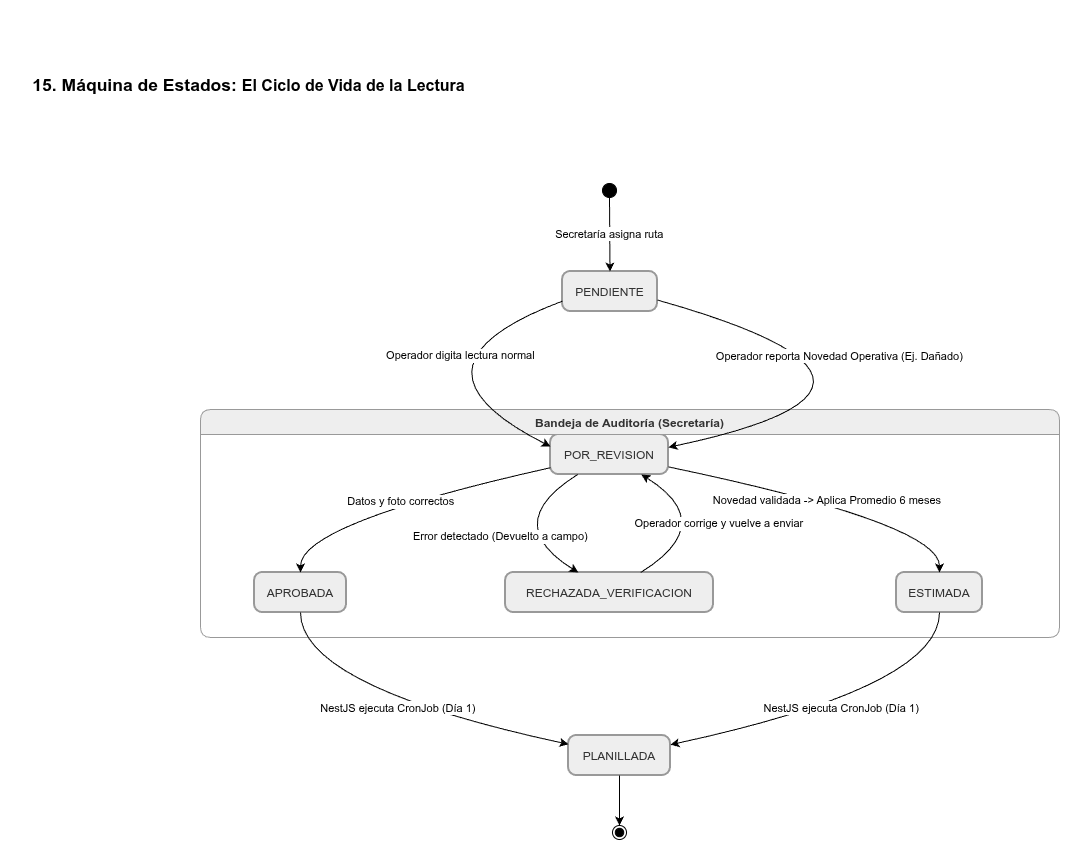

The diagram above was exported from draw.io. Its source (the exported page's mxGraphModel, read from the mxfile embedded in the PNG):
<mxGraphModel dx="1625" dy="1001" grid="1" gridSize="10" guides="1" tooltips="1" connect="1" arrows="1" fold="1" page="1" pageScale="1" pageWidth="1169" pageHeight="827" math="0" shadow="0">
  <root>
    <mxCell id="0" />
    <mxCell id="1" parent="0" />
    <mxCell id="2" parent="1" style="ellipse;fillColor=strokeColor;fontColor=light-dark(#333333,#cccccc);" value="" vertex="1">
      <mxGeometry height="14" width="14" x="4392" y="1888" as="geometry" />
    </mxCell>
    <mxCell id="3" parent="1" style="rounded=1;arcSize=20;strokeWidth=2;fillColor=light-dark(#eeeeee,#1f2020);strokeColor=light-dark(#999999,#cccccc);fontColor=light-dark(#333333,#cccccc);" value="PENDIENTE" vertex="1">
      <mxGeometry height="40" width="95" x="4352" y="1976" as="geometry" />
    </mxCell>
    <mxCell id="4" parent="1" style="rounded=1;arcSize=20;strokeWidth=2;fillColor=light-dark(#eeeeee,#1f2020);strokeColor=light-dark(#999999,#cccccc);fontColor=light-dark(#333333,#cccccc);" value="POR_REVISION" vertex="1">
      <mxGeometry height="40" width="118" x="4340" y="2139" as="geometry" />
    </mxCell>
    <mxCell id="5" parent="1" style="swimlane;fontStyle=1;align=center;verticalAlign=middle;startSize=25;container=0;collapsible=0;rounded=1;arcSize=14;dropTarget=0;fillColor=light-dark(#eeeeee,#1f2020);strokeColor=light-dark(#999999,#cccccc);fontColor=light-dark(#333333,#cccccc);" value="Bandeja de Auditoría (Secretaría)" vertex="1">
      <mxGeometry height="228" width="859" x="3990" y="2114" as="geometry" />
    </mxCell>
    <mxCell id="6" parent="1" style="rounded=1;arcSize=20;strokeWidth=2;fillColor=light-dark(#eeeeee,#1f2020);strokeColor=light-dark(#999999,#cccccc);fontColor=light-dark(#333333,#cccccc);" value="APROBADA" vertex="1">
      <mxGeometry height="40" width="92" x="4044" y="2277" as="geometry" />
    </mxCell>
    <mxCell id="7" parent="1" style="rounded=1;arcSize=20;strokeWidth=2;fillColor=light-dark(#eeeeee,#1f2020);strokeColor=light-dark(#999999,#cccccc);fontColor=light-dark(#333333,#cccccc);" value="RECHAZADA_VERIFICACION" vertex="1">
      <mxGeometry height="40" width="208" x="4295" y="2277" as="geometry" />
    </mxCell>
    <mxCell id="8" parent="1" style="rounded=1;arcSize=20;strokeWidth=2;fillColor=light-dark(#eeeeee,#1f2020);strokeColor=light-dark(#999999,#cccccc);fontColor=light-dark(#333333,#cccccc);" value="ESTIMADA" vertex="1">
      <mxGeometry height="40" width="86" x="4686" y="2277" as="geometry" />
    </mxCell>
    <mxCell id="9" parent="1" style="rounded=1;arcSize=20;strokeWidth=2;fillColor=light-dark(#eeeeee,#1f2020);strokeColor=light-dark(#999999,#cccccc);fontColor=light-dark(#333333,#cccccc);" value="PLANILLADA" vertex="1">
      <mxGeometry height="40" width="102" x="4358" y="2440" as="geometry" />
    </mxCell>
    <mxCell id="10" parent="1" style="ellipse;shape=endState;fillColor=strokeColor;fontColor=light-dark(#333333,#cccccc);" value="" vertex="1">
      <mxGeometry height="14" width="14" x="4402" y="2530" as="geometry" />
    </mxCell>
    <mxCell id="11" edge="1" parent="1" source="2" style="curved=1;startArrow=none;;fillColor=none;;exitX=0.52;exitY=1;entryX=0.5;entryY=0;rounded=0;" target="3" value="Secretaría asigna ruta">
      <mxGeometry relative="1" as="geometry">
        <Array as="points" />
      </mxGeometry>
    </mxCell>
    <mxCell id="12" edge="1" parent="1" source="3" style="curved=1;startArrow=none;;fillColor=none;;exitX=0;exitY=0.74;entryX=0;entryY=0.3;rounded=0;" target="4" value="Operador digita lectura normal">
      <mxGeometry relative="1" x="-0.3686" y="15" as="geometry">
        <mxPoint as="offset" />
        <Array as="points">
          <mxPoint x="4180" y="2070" />
        </Array>
      </mxGeometry>
    </mxCell>
    <mxCell id="13" edge="1" parent="1" source="3" style="curved=1;startArrow=none;;fillColor=none;;exitX=0.99;exitY=0.71;entryX=1;entryY=0.32;rounded=0;" target="4" value="Operador reporta Novedad Operativa (Ej. Dañado)">
      <mxGeometry relative="1" x="-0.3766" y="-4" as="geometry">
        <mxPoint as="offset" />
        <Array as="points">
          <mxPoint x="4750" y="2090" />
        </Array>
      </mxGeometry>
    </mxCell>
    <mxCell id="14" edge="1" parent="1" source="4" style="curved=1;startArrow=none;;fillColor=none;;exitX=0;exitY=0.83;entryX=0.5;entryY=0;rounded=0;" target="6" value="Datos y foto correctos">
      <mxGeometry relative="1" as="geometry">
        <Array as="points">
          <mxPoint x="4090" y="2228" />
        </Array>
      </mxGeometry>
    </mxCell>
    <mxCell id="15" edge="1" parent="1" source="4" style="curved=1;startArrow=none;;fillColor=none;;exitX=0.23;exitY=1;entryX=0.35;entryY=0;rounded=0;" target="7" value="Error detectado (Devuelto a campo)">
      <mxGeometry relative="1" x="0.0746" y="-10" as="geometry">
        <mxPoint as="offset" />
        <Array as="points">
          <mxPoint x="4289" y="2228" />
        </Array>
      </mxGeometry>
    </mxCell>
    <mxCell id="16" edge="1" parent="1" source="4" style="curved=1;startArrow=none;;fillColor=none;;exitX=1;exitY=0.81;entryX=0.5;entryY=0;rounded=0;" target="8" value="Novedad validada -&gt; Aplica Promedio 6 meses">
      <mxGeometry relative="1" as="geometry">
        <Array as="points">
          <mxPoint x="4729" y="2228" />
        </Array>
      </mxGeometry>
    </mxCell>
    <mxCell id="17" edge="1" parent="1" source="7" style="curved=1;startArrow=none;;fillColor=none;;exitX=0.65;exitY=0;entryX=0.77;entryY=1;rounded=0;" target="4" value="Operador corrige y vuelve a enviar">
      <mxGeometry relative="1" as="geometry">
        <Array as="points">
          <mxPoint x="4509" y="2228" />
        </Array>
      </mxGeometry>
    </mxCell>
    <mxCell id="18" edge="1" parent="1" source="6" style="curved=1;startArrow=none;;fillColor=none;;exitX=0.5;exitY=1;entryX=0;entryY=0.22;rounded=0;" target="9" value="NestJS ejecuta CronJob (Día 1)">
      <mxGeometry relative="1" as="geometry">
        <Array as="points">
          <mxPoint x="4090" y="2391" />
        </Array>
      </mxGeometry>
    </mxCell>
    <mxCell id="19" edge="1" parent="1" source="8" style="curved=1;startArrow=none;;fillColor=none;;exitX=0.5;exitY=1;entryX=1;entryY=0.23;rounded=0;" target="9" value="NestJS ejecuta CronJob (Día 1)">
      <mxGeometry relative="1" as="geometry">
        <Array as="points">
          <mxPoint x="4729" y="2391" />
        </Array>
      </mxGeometry>
    </mxCell>
    <mxCell id="20" edge="1" parent="1" source="9" style="curved=1;startArrow=none;;fillColor=none;;exitX=0.5;exitY=1;entryX=0.51;entryY=0;rounded=0;" target="10" value="">
      <mxGeometry relative="1" as="geometry">
        <Array as="points" />
      </mxGeometry>
    </mxCell>
    <mxCell id="21" parent="1" style="text;html=1;align=center;verticalAlign=middle;whiteSpace=wrap;rounded=0;fontColor=default;labelBackgroundColor=none;fontSize=15;" value="&lt;h3 style=&quot;box-sizing: border-box; margin: 0px;&quot; class=&quot;ng-star-inserted&quot;&gt;&lt;span style=&quot;font-family: Inter, sans-serif; box-sizing: border-box;&quot; class=&quot;ng-star-inserted&quot;&gt;15. Máquina de Estados: &lt;/span&gt;&lt;span style=&quot;background-color: transparent;&quot;&gt;&lt;font size=&quot;3&quot;&gt;El Ciclo de Vida de la Lectura&lt;/font&gt;&lt;/span&gt;&lt;/h3&gt;" vertex="1">
      <mxGeometry height="120" width="447" x="3815" y="1730" as="geometry" />
    </mxCell>
  </root>
</mxGraphModel>